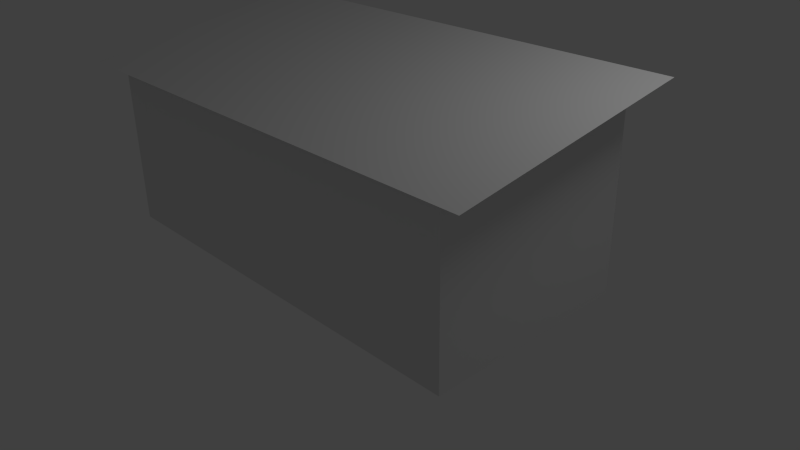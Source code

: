# Source: chudy_dum_1.blend  (saved by Blender 2.61.0; exported with 4.5.12 LTS)
import bpy
from mathutils import Matrix  # noqa: F401  (used for matrix-valued properties, if any)

bpy.ops.wm.read_factory_settings(use_empty=True)
scene = bpy.context.scene
scene.name = 'Scene'

# ---- collections
col_collection_1 = bpy.data.collections.new('Collection 1'); scene.collection.children.link(col_collection_1)

# ---- materials (node trees are filled in below, after node groups)
mat_material = bpy.data.materials.new('Material')
mat_material.alpha_threshold = 0.0
mat_material.use_transparent_shadow = False
mat_material.roughness = 0.5
mat_material.line_color = (0.0, 0.0, 0.0, 1.0)

# ---- material node trees

# ---- world
world_world = bpy.data.worlds.new('World'); scene.world = world_world
world_world.color = (0.05088, 0.05088, 0.05088)
world_world.use_sun_shadow = False
world_world.sun_shadow_jitter_overblur = 0.0
world_world.cycles.sampling_method = 'MANUAL'
world_world.cycles.sample_map_resolution = 256

# ---- cameras
cam_camera = bpy.data.cameras.new('Camera')
cam_camera.clip_end = 100.0
cam_camera.lens = 35.0
cam_camera.sensor_width = 32.0
cam_camera.sensor_height = 18.0
cam_camera.ortho_scale = 7.314
cam_camera.dof.focus_distance = 0.0
cam_camera.dof.aperture_fstop = 128.0

# ---- lights
light_lamp = bpy.data.lights.new('Lamp', 'POINT')
light_lamp.transmission_factor = 0.0
light_lamp.cutoff_distance = 30.0
light_lamp.energy = 100.0
light_lamp.shadow_buffer_clip_start = 1.001
light_lamp.shadow_soft_size = 1.0
light_lamp.shadow_maximum_resolution = 0.006
light_lamp.use_absolute_resolution = True
light_lamp.cycles.use_multiple_importance_sampling = False

# ---- meshes
me_cube = bpy.data.meshes.new('Cube')
me_cube.from_pydata([(2.677, 1.254, -0.9962), (2.677, -1.537, -0.9962), (-2.981, -1.537, -0.9962), (-2.981, 1.254, -0.9962), (2.677, 1.254, 1.569), (2.677, -1.537, 1.089), (-2.981, -1.537, 1.089), (-2.981, 1.254, 1.569), (-3.382, -1.735, 1.171), (-3.382, 1.452, 1.657), (3.078, -1.735, 1.171), (3.078, 1.452, 1.657)], [], [(0, 1, 2, 3), (0, 4, 5, 1), (1, 5, 6, 2), (2, 6, 7, 3), (4, 0, 3, 7), (7, 6, 8, 9), (6, 5, 10, 8), (4, 7, 9, 11), (5, 4, 11, 10), (11, 9, 8, 10)])
me_cube.materials.append(mat_material)
me_cube.use_remesh_preserve_volume = False
me_cube.use_remesh_preserve_attributes = False
me_cube.use_mirror_vertex_groups = False
me_cube.update()

# ---- objects
ob_cube = bpy.data.objects.new('Cube', me_cube)
ob_lamp = bpy.data.objects.new('Lamp', light_lamp)
ob_camera = bpy.data.objects.new('Camera', cam_camera)

# ---- transforms, parenting, visibility, modifiers, constraints
ob_cube.location = (0.0, 0.0, 1.029)
ob_cube.lock_rotations_4d = False
ob_cube.empty_display_type = 'ARROWS'
ob_cube.lineart.crease_threshold = 0.0
ob_lamp.location = (4.076, 1.005, 5.904)
ob_lamp.rotation_euler = (0.6503, 0.05522, 1.866)
ob_lamp.lock_rotations_4d = False
ob_lamp.empty_display_type = 'ARROWS'
ob_lamp.color = (0.0, 0.0, 0.0, 0.0)
ob_lamp.lineart.crease_threshold = 0.0
ob_camera.location = (7.481, -6.508, 5.344)
ob_camera.rotation_euler = (1.109, 0.01082, 0.8149)
ob_camera.lock_rotations_4d = False
ob_camera.empty_display_type = 'ARROWS'
ob_camera.color = (0.0, 0.0, 0.0, 0.0)
ob_camera.display_type = 'WIRE'
ob_camera.lineart.crease_threshold = 0.0

# ---- collection membership
col_collection_1.objects.link(ob_cube)
col_collection_1.objects.link(ob_lamp)
col_collection_1.objects.link(ob_camera)

# ---- scene / render settings (as saved in the file)
scene.camera = ob_camera
scene.frame_start = 1; scene.frame_end = 250; scene.frame_set(1)
scene.render.engine = 'BLENDER_EEVEE_NEXT'
scene.render.image_settings.color_mode = 'RGB'
scene.render.image_settings.compression = 90
scene.render.resolution_percentage = 50
scene.render.dither_intensity = 0.0
scene.render.bake_margin = 2
scene.render.bake_bias = 0.0
scene.cycles.use_denoising = False
scene.cycles.samples = 10
scene.cycles.sampling_pattern = 'TABULATED_SOBOL'
scene.cycles.light_sampling_threshold = 0.0
scene.cycles.use_adaptive_sampling = False
scene.cycles.use_light_tree = False
scene.cycles.blur_glossy = 0.0
scene.cycles.volume_bounces = 1
scene.cycles.pixel_filter_type = 'GAUSSIAN'
scene.cycles.sample_clamp_indirect = 0.0
scene.view_settings.view_transform = 'Standard'
bpy.context.view_layer.update()

